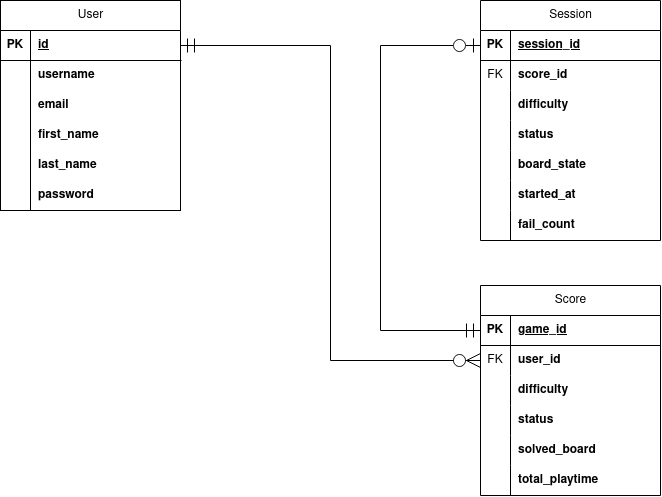

The diagram above was exported from draw.io. Its source (the exported page's mxGraphModel, read from the mxfile embedded in the PNG):
<mxGraphModel dx="1137" dy="663" grid="1" gridSize="10" guides="1" tooltips="1" connect="1" arrows="1" fold="1" page="1" pageScale="1" pageWidth="850" pageHeight="1100" math="0" shadow="0" extFonts="Permanent Marker^https://fonts.googleapis.com/css?family=Permanent+Marker">
  <root>
    <mxCell id="0" />
    <mxCell id="1" parent="0" />
    <mxCell id="KFv_UsqhWPWlykBiVxaT-16" value="User" style="shape=table;startSize=30;container=1;collapsible=1;childLayout=tableLayout;fixedRows=1;rowLines=0;fontStyle=0;align=center;resizeLast=1;html=1;" vertex="1" parent="1">
      <mxGeometry x="40" y="160" width="180" height="210" as="geometry" />
    </mxCell>
    <mxCell id="KFv_UsqhWPWlykBiVxaT-17" value="" style="shape=tableRow;horizontal=0;startSize=0;swimlaneHead=0;swimlaneBody=0;fillColor=none;collapsible=0;dropTarget=0;points=[[0,0.5],[1,0.5]];portConstraint=eastwest;top=0;left=0;right=0;bottom=1;" vertex="1" parent="KFv_UsqhWPWlykBiVxaT-16">
      <mxGeometry y="30" width="180" height="30" as="geometry" />
    </mxCell>
    <mxCell id="KFv_UsqhWPWlykBiVxaT-18" value="PK" style="shape=partialRectangle;connectable=0;fillColor=none;top=0;left=0;bottom=0;right=0;fontStyle=1;overflow=hidden;whiteSpace=wrap;html=1;" vertex="1" parent="KFv_UsqhWPWlykBiVxaT-17">
      <mxGeometry width="30" height="30" as="geometry">
        <mxRectangle width="30" height="30" as="alternateBounds" />
      </mxGeometry>
    </mxCell>
    <mxCell id="KFv_UsqhWPWlykBiVxaT-19" value="id" style="shape=partialRectangle;connectable=0;fillColor=none;top=0;left=0;bottom=0;right=0;align=left;spacingLeft=6;fontStyle=5;overflow=hidden;whiteSpace=wrap;html=1;" vertex="1" parent="KFv_UsqhWPWlykBiVxaT-17">
      <mxGeometry x="30" width="150" height="30" as="geometry">
        <mxRectangle width="150" height="30" as="alternateBounds" />
      </mxGeometry>
    </mxCell>
    <mxCell id="KFv_UsqhWPWlykBiVxaT-20" value="" style="shape=tableRow;horizontal=0;startSize=0;swimlaneHead=0;swimlaneBody=0;fillColor=none;collapsible=0;dropTarget=0;points=[[0,0.5],[1,0.5]];portConstraint=eastwest;top=0;left=0;right=0;bottom=0;" vertex="1" parent="KFv_UsqhWPWlykBiVxaT-16">
      <mxGeometry y="60" width="180" height="30" as="geometry" />
    </mxCell>
    <mxCell id="KFv_UsqhWPWlykBiVxaT-21" value="" style="shape=partialRectangle;connectable=0;fillColor=none;top=0;left=0;bottom=0;right=0;editable=1;overflow=hidden;whiteSpace=wrap;html=1;" vertex="1" parent="KFv_UsqhWPWlykBiVxaT-20">
      <mxGeometry width="30" height="30" as="geometry">
        <mxRectangle width="30" height="30" as="alternateBounds" />
      </mxGeometry>
    </mxCell>
    <mxCell id="KFv_UsqhWPWlykBiVxaT-22" value="username" style="shape=partialRectangle;connectable=0;fillColor=none;top=0;left=0;bottom=0;right=0;align=left;spacingLeft=6;overflow=hidden;whiteSpace=wrap;html=1;fontStyle=1" vertex="1" parent="KFv_UsqhWPWlykBiVxaT-20">
      <mxGeometry x="30" width="150" height="30" as="geometry">
        <mxRectangle width="150" height="30" as="alternateBounds" />
      </mxGeometry>
    </mxCell>
    <mxCell id="KFv_UsqhWPWlykBiVxaT-23" value="" style="shape=tableRow;horizontal=0;startSize=0;swimlaneHead=0;swimlaneBody=0;fillColor=none;collapsible=0;dropTarget=0;points=[[0,0.5],[1,0.5]];portConstraint=eastwest;top=0;left=0;right=0;bottom=0;" vertex="1" parent="KFv_UsqhWPWlykBiVxaT-16">
      <mxGeometry y="90" width="180" height="30" as="geometry" />
    </mxCell>
    <mxCell id="KFv_UsqhWPWlykBiVxaT-24" value="" style="shape=partialRectangle;connectable=0;fillColor=none;top=0;left=0;bottom=0;right=0;editable=1;overflow=hidden;whiteSpace=wrap;html=1;" vertex="1" parent="KFv_UsqhWPWlykBiVxaT-23">
      <mxGeometry width="30" height="30" as="geometry">
        <mxRectangle width="30" height="30" as="alternateBounds" />
      </mxGeometry>
    </mxCell>
    <mxCell id="KFv_UsqhWPWlykBiVxaT-25" value="&lt;div&gt;email&lt;/div&gt;" style="shape=partialRectangle;connectable=0;fillColor=none;top=0;left=0;bottom=0;right=0;align=left;spacingLeft=6;overflow=hidden;whiteSpace=wrap;html=1;fontStyle=1" vertex="1" parent="KFv_UsqhWPWlykBiVxaT-23">
      <mxGeometry x="30" width="150" height="30" as="geometry">
        <mxRectangle width="150" height="30" as="alternateBounds" />
      </mxGeometry>
    </mxCell>
    <mxCell id="KFv_UsqhWPWlykBiVxaT-26" value="" style="shape=tableRow;horizontal=0;startSize=0;swimlaneHead=0;swimlaneBody=0;fillColor=none;collapsible=0;dropTarget=0;points=[[0,0.5],[1,0.5]];portConstraint=eastwest;top=0;left=0;right=0;bottom=0;" vertex="1" parent="KFv_UsqhWPWlykBiVxaT-16">
      <mxGeometry y="120" width="180" height="30" as="geometry" />
    </mxCell>
    <mxCell id="KFv_UsqhWPWlykBiVxaT-27" value="" style="shape=partialRectangle;connectable=0;fillColor=none;top=0;left=0;bottom=0;right=0;editable=1;overflow=hidden;whiteSpace=wrap;html=1;" vertex="1" parent="KFv_UsqhWPWlykBiVxaT-26">
      <mxGeometry width="30" height="30" as="geometry">
        <mxRectangle width="30" height="30" as="alternateBounds" />
      </mxGeometry>
    </mxCell>
    <mxCell id="KFv_UsqhWPWlykBiVxaT-28" value="first_name" style="shape=partialRectangle;connectable=0;fillColor=none;top=0;left=0;bottom=0;right=0;align=left;spacingLeft=6;overflow=hidden;whiteSpace=wrap;html=1;fontStyle=1" vertex="1" parent="KFv_UsqhWPWlykBiVxaT-26">
      <mxGeometry x="30" width="150" height="30" as="geometry">
        <mxRectangle width="150" height="30" as="alternateBounds" />
      </mxGeometry>
    </mxCell>
    <mxCell id="KFv_UsqhWPWlykBiVxaT-29" value="" style="shape=tableRow;horizontal=0;startSize=0;swimlaneHead=0;swimlaneBody=0;fillColor=none;collapsible=0;dropTarget=0;points=[[0,0.5],[1,0.5]];portConstraint=eastwest;top=0;left=0;right=0;bottom=0;" vertex="1" parent="KFv_UsqhWPWlykBiVxaT-16">
      <mxGeometry y="150" width="180" height="30" as="geometry" />
    </mxCell>
    <mxCell id="KFv_UsqhWPWlykBiVxaT-30" value="" style="shape=partialRectangle;connectable=0;fillColor=none;top=0;left=0;bottom=0;right=0;editable=1;overflow=hidden;whiteSpace=wrap;html=1;" vertex="1" parent="KFv_UsqhWPWlykBiVxaT-29">
      <mxGeometry width="30" height="30" as="geometry">
        <mxRectangle width="30" height="30" as="alternateBounds" />
      </mxGeometry>
    </mxCell>
    <mxCell id="KFv_UsqhWPWlykBiVxaT-31" value="&lt;div&gt;&lt;span&gt;last_name&lt;/span&gt;&lt;/div&gt;" style="shape=partialRectangle;connectable=0;fillColor=none;top=0;left=0;bottom=0;right=0;align=left;spacingLeft=6;overflow=hidden;whiteSpace=wrap;html=1;fontStyle=1" vertex="1" parent="KFv_UsqhWPWlykBiVxaT-29">
      <mxGeometry x="30" width="150" height="30" as="geometry">
        <mxRectangle width="150" height="30" as="alternateBounds" />
      </mxGeometry>
    </mxCell>
    <mxCell id="KFv_UsqhWPWlykBiVxaT-32" value="" style="shape=tableRow;horizontal=0;startSize=0;swimlaneHead=0;swimlaneBody=0;fillColor=none;collapsible=0;dropTarget=0;points=[[0,0.5],[1,0.5]];portConstraint=eastwest;top=0;left=0;right=0;bottom=0;" vertex="1" parent="KFv_UsqhWPWlykBiVxaT-16">
      <mxGeometry y="180" width="180" height="30" as="geometry" />
    </mxCell>
    <mxCell id="KFv_UsqhWPWlykBiVxaT-33" value="" style="shape=partialRectangle;connectable=0;fillColor=none;top=0;left=0;bottom=0;right=0;editable=1;overflow=hidden;whiteSpace=wrap;html=1;" vertex="1" parent="KFv_UsqhWPWlykBiVxaT-32">
      <mxGeometry width="30" height="30" as="geometry">
        <mxRectangle width="30" height="30" as="alternateBounds" />
      </mxGeometry>
    </mxCell>
    <mxCell id="KFv_UsqhWPWlykBiVxaT-34" value="password" style="shape=partialRectangle;connectable=0;fillColor=none;top=0;left=0;bottom=0;right=0;align=left;spacingLeft=6;overflow=hidden;whiteSpace=wrap;html=1;fontStyle=1" vertex="1" parent="KFv_UsqhWPWlykBiVxaT-32">
      <mxGeometry x="30" width="150" height="30" as="geometry">
        <mxRectangle width="150" height="30" as="alternateBounds" />
      </mxGeometry>
    </mxCell>
    <mxCell id="KFv_UsqhWPWlykBiVxaT-35" value="Score" style="shape=table;startSize=30;container=1;collapsible=1;childLayout=tableLayout;fixedRows=1;rowLines=0;fontStyle=0;align=center;resizeLast=1;html=1;" vertex="1" parent="1">
      <mxGeometry x="520" y="445" width="180" height="210" as="geometry" />
    </mxCell>
    <mxCell id="KFv_UsqhWPWlykBiVxaT-36" value="" style="shape=tableRow;horizontal=0;startSize=0;swimlaneHead=0;swimlaneBody=0;fillColor=none;collapsible=0;dropTarget=0;points=[[0,0.5],[1,0.5]];portConstraint=eastwest;top=0;left=0;right=0;bottom=1;" vertex="1" parent="KFv_UsqhWPWlykBiVxaT-35">
      <mxGeometry y="30" width="180" height="30" as="geometry" />
    </mxCell>
    <mxCell id="KFv_UsqhWPWlykBiVxaT-37" value="PK" style="shape=partialRectangle;connectable=0;fillColor=none;top=0;left=0;bottom=0;right=0;fontStyle=1;overflow=hidden;whiteSpace=wrap;html=1;" vertex="1" parent="KFv_UsqhWPWlykBiVxaT-36">
      <mxGeometry width="30" height="30" as="geometry">
        <mxRectangle width="30" height="30" as="alternateBounds" />
      </mxGeometry>
    </mxCell>
    <mxCell id="KFv_UsqhWPWlykBiVxaT-38" value="game_id" style="shape=partialRectangle;connectable=0;fillColor=none;top=0;left=0;bottom=0;right=0;align=left;spacingLeft=6;fontStyle=5;overflow=hidden;whiteSpace=wrap;html=1;" vertex="1" parent="KFv_UsqhWPWlykBiVxaT-36">
      <mxGeometry x="30" width="150" height="30" as="geometry">
        <mxRectangle width="150" height="30" as="alternateBounds" />
      </mxGeometry>
    </mxCell>
    <mxCell id="KFv_UsqhWPWlykBiVxaT-39" value="" style="shape=tableRow;horizontal=0;startSize=0;swimlaneHead=0;swimlaneBody=0;fillColor=none;collapsible=0;dropTarget=0;points=[[0,0.5],[1,0.5]];portConstraint=eastwest;top=0;left=0;right=0;bottom=0;" vertex="1" parent="KFv_UsqhWPWlykBiVxaT-35">
      <mxGeometry y="60" width="180" height="30" as="geometry" />
    </mxCell>
    <mxCell id="KFv_UsqhWPWlykBiVxaT-40" value="FK" style="shape=partialRectangle;connectable=0;fillColor=none;top=0;left=0;bottom=0;right=0;editable=1;overflow=hidden;whiteSpace=wrap;html=1;" vertex="1" parent="KFv_UsqhWPWlykBiVxaT-39">
      <mxGeometry width="30" height="30" as="geometry">
        <mxRectangle width="30" height="30" as="alternateBounds" />
      </mxGeometry>
    </mxCell>
    <mxCell id="KFv_UsqhWPWlykBiVxaT-41" value="user_id" style="shape=partialRectangle;connectable=0;fillColor=none;top=0;left=0;bottom=0;right=0;align=left;spacingLeft=6;overflow=hidden;whiteSpace=wrap;html=1;fontStyle=1" vertex="1" parent="KFv_UsqhWPWlykBiVxaT-39">
      <mxGeometry x="30" width="150" height="30" as="geometry">
        <mxRectangle width="150" height="30" as="alternateBounds" />
      </mxGeometry>
    </mxCell>
    <mxCell id="KFv_UsqhWPWlykBiVxaT-42" value="" style="shape=tableRow;horizontal=0;startSize=0;swimlaneHead=0;swimlaneBody=0;fillColor=none;collapsible=0;dropTarget=0;points=[[0,0.5],[1,0.5]];portConstraint=eastwest;top=0;left=0;right=0;bottom=0;" vertex="1" parent="KFv_UsqhWPWlykBiVxaT-35">
      <mxGeometry y="90" width="180" height="30" as="geometry" />
    </mxCell>
    <mxCell id="KFv_UsqhWPWlykBiVxaT-43" value="" style="shape=partialRectangle;connectable=0;fillColor=none;top=0;left=0;bottom=0;right=0;editable=1;overflow=hidden;whiteSpace=wrap;html=1;" vertex="1" parent="KFv_UsqhWPWlykBiVxaT-42">
      <mxGeometry width="30" height="30" as="geometry">
        <mxRectangle width="30" height="30" as="alternateBounds" />
      </mxGeometry>
    </mxCell>
    <mxCell id="KFv_UsqhWPWlykBiVxaT-44" value="&lt;div&gt;difficulty&lt;/div&gt;" style="shape=partialRectangle;connectable=0;fillColor=none;top=0;left=0;bottom=0;right=0;align=left;spacingLeft=6;overflow=hidden;whiteSpace=wrap;html=1;fontStyle=1" vertex="1" parent="KFv_UsqhWPWlykBiVxaT-42">
      <mxGeometry x="30" width="150" height="30" as="geometry">
        <mxRectangle width="150" height="30" as="alternateBounds" />
      </mxGeometry>
    </mxCell>
    <mxCell id="KFv_UsqhWPWlykBiVxaT-45" value="" style="shape=tableRow;horizontal=0;startSize=0;swimlaneHead=0;swimlaneBody=0;fillColor=none;collapsible=0;dropTarget=0;points=[[0,0.5],[1,0.5]];portConstraint=eastwest;top=0;left=0;right=0;bottom=0;" vertex="1" parent="KFv_UsqhWPWlykBiVxaT-35">
      <mxGeometry y="120" width="180" height="30" as="geometry" />
    </mxCell>
    <mxCell id="KFv_UsqhWPWlykBiVxaT-46" value="" style="shape=partialRectangle;connectable=0;fillColor=none;top=0;left=0;bottom=0;right=0;editable=1;overflow=hidden;whiteSpace=wrap;html=1;" vertex="1" parent="KFv_UsqhWPWlykBiVxaT-45">
      <mxGeometry width="30" height="30" as="geometry">
        <mxRectangle width="30" height="30" as="alternateBounds" />
      </mxGeometry>
    </mxCell>
    <mxCell id="KFv_UsqhWPWlykBiVxaT-47" value="status" style="shape=partialRectangle;connectable=0;fillColor=none;top=0;left=0;bottom=0;right=0;align=left;spacingLeft=6;overflow=hidden;whiteSpace=wrap;html=1;fontStyle=1" vertex="1" parent="KFv_UsqhWPWlykBiVxaT-45">
      <mxGeometry x="30" width="150" height="30" as="geometry">
        <mxRectangle width="150" height="30" as="alternateBounds" />
      </mxGeometry>
    </mxCell>
    <mxCell id="KFv_UsqhWPWlykBiVxaT-48" value="" style="shape=tableRow;horizontal=0;startSize=0;swimlaneHead=0;swimlaneBody=0;fillColor=none;collapsible=0;dropTarget=0;points=[[0,0.5],[1,0.5]];portConstraint=eastwest;top=0;left=0;right=0;bottom=0;" vertex="1" parent="KFv_UsqhWPWlykBiVxaT-35">
      <mxGeometry y="150" width="180" height="30" as="geometry" />
    </mxCell>
    <mxCell id="KFv_UsqhWPWlykBiVxaT-49" value="" style="shape=partialRectangle;connectable=0;fillColor=none;top=0;left=0;bottom=0;right=0;editable=1;overflow=hidden;whiteSpace=wrap;html=1;" vertex="1" parent="KFv_UsqhWPWlykBiVxaT-48">
      <mxGeometry width="30" height="30" as="geometry">
        <mxRectangle width="30" height="30" as="alternateBounds" />
      </mxGeometry>
    </mxCell>
    <mxCell id="KFv_UsqhWPWlykBiVxaT-50" value="solved_board" style="shape=partialRectangle;connectable=0;fillColor=none;top=0;left=0;bottom=0;right=0;align=left;spacingLeft=6;overflow=hidden;whiteSpace=wrap;html=1;fontStyle=1" vertex="1" parent="KFv_UsqhWPWlykBiVxaT-48">
      <mxGeometry x="30" width="150" height="30" as="geometry">
        <mxRectangle width="150" height="30" as="alternateBounds" />
      </mxGeometry>
    </mxCell>
    <mxCell id="KFv_UsqhWPWlykBiVxaT-51" value="" style="shape=tableRow;horizontal=0;startSize=0;swimlaneHead=0;swimlaneBody=0;fillColor=none;collapsible=0;dropTarget=0;points=[[0,0.5],[1,0.5]];portConstraint=eastwest;top=0;left=0;right=0;bottom=0;" vertex="1" parent="KFv_UsqhWPWlykBiVxaT-35">
      <mxGeometry y="180" width="180" height="30" as="geometry" />
    </mxCell>
    <mxCell id="KFv_UsqhWPWlykBiVxaT-52" value="" style="shape=partialRectangle;connectable=0;fillColor=none;top=0;left=0;bottom=0;right=0;editable=1;overflow=hidden;whiteSpace=wrap;html=1;" vertex="1" parent="KFv_UsqhWPWlykBiVxaT-51">
      <mxGeometry width="30" height="30" as="geometry">
        <mxRectangle width="30" height="30" as="alternateBounds" />
      </mxGeometry>
    </mxCell>
    <mxCell id="KFv_UsqhWPWlykBiVxaT-53" value="total_playtime" style="shape=partialRectangle;connectable=0;fillColor=none;top=0;left=0;bottom=0;right=0;align=left;spacingLeft=6;overflow=hidden;whiteSpace=wrap;html=1;fontStyle=1" vertex="1" parent="KFv_UsqhWPWlykBiVxaT-51">
      <mxGeometry x="30" width="150" height="30" as="geometry">
        <mxRectangle width="150" height="30" as="alternateBounds" />
      </mxGeometry>
    </mxCell>
    <mxCell id="KFv_UsqhWPWlykBiVxaT-54" value="Session" style="shape=table;startSize=30;container=1;collapsible=1;childLayout=tableLayout;fixedRows=1;rowLines=0;fontStyle=0;align=center;resizeLast=1;html=1;" vertex="1" parent="1">
      <mxGeometry x="520" y="160" width="180" height="240" as="geometry" />
    </mxCell>
    <mxCell id="KFv_UsqhWPWlykBiVxaT-55" value="" style="shape=tableRow;horizontal=0;startSize=0;swimlaneHead=0;swimlaneBody=0;fillColor=none;collapsible=0;dropTarget=0;points=[[0,0.5],[1,0.5]];portConstraint=eastwest;top=0;left=0;right=0;bottom=1;" vertex="1" parent="KFv_UsqhWPWlykBiVxaT-54">
      <mxGeometry y="30" width="180" height="30" as="geometry" />
    </mxCell>
    <mxCell id="KFv_UsqhWPWlykBiVxaT-56" value="PK" style="shape=partialRectangle;connectable=0;fillColor=none;top=0;left=0;bottom=0;right=0;fontStyle=1;overflow=hidden;whiteSpace=wrap;html=1;" vertex="1" parent="KFv_UsqhWPWlykBiVxaT-55">
      <mxGeometry width="30" height="30" as="geometry">
        <mxRectangle width="30" height="30" as="alternateBounds" />
      </mxGeometry>
    </mxCell>
    <mxCell id="KFv_UsqhWPWlykBiVxaT-57" value="session_id" style="shape=partialRectangle;connectable=0;fillColor=none;top=0;left=0;bottom=0;right=0;align=left;spacingLeft=6;fontStyle=5;overflow=hidden;whiteSpace=wrap;html=1;" vertex="1" parent="KFv_UsqhWPWlykBiVxaT-55">
      <mxGeometry x="30" width="150" height="30" as="geometry">
        <mxRectangle width="150" height="30" as="alternateBounds" />
      </mxGeometry>
    </mxCell>
    <mxCell id="KFv_UsqhWPWlykBiVxaT-58" value="" style="shape=tableRow;horizontal=0;startSize=0;swimlaneHead=0;swimlaneBody=0;fillColor=none;collapsible=0;dropTarget=0;points=[[0,0.5],[1,0.5]];portConstraint=eastwest;top=0;left=0;right=0;bottom=0;" vertex="1" parent="KFv_UsqhWPWlykBiVxaT-54">
      <mxGeometry y="60" width="180" height="30" as="geometry" />
    </mxCell>
    <mxCell id="KFv_UsqhWPWlykBiVxaT-59" value="FK" style="shape=partialRectangle;connectable=0;fillColor=none;top=0;left=0;bottom=0;right=0;editable=1;overflow=hidden;whiteSpace=wrap;html=1;" vertex="1" parent="KFv_UsqhWPWlykBiVxaT-58">
      <mxGeometry width="30" height="30" as="geometry">
        <mxRectangle width="30" height="30" as="alternateBounds" />
      </mxGeometry>
    </mxCell>
    <mxCell id="KFv_UsqhWPWlykBiVxaT-60" value="score_id" style="shape=partialRectangle;connectable=0;fillColor=none;top=0;left=0;bottom=0;right=0;align=left;spacingLeft=6;overflow=hidden;whiteSpace=wrap;html=1;fontStyle=1" vertex="1" parent="KFv_UsqhWPWlykBiVxaT-58">
      <mxGeometry x="30" width="150" height="30" as="geometry">
        <mxRectangle width="150" height="30" as="alternateBounds" />
      </mxGeometry>
    </mxCell>
    <mxCell id="KFv_UsqhWPWlykBiVxaT-61" value="" style="shape=tableRow;horizontal=0;startSize=0;swimlaneHead=0;swimlaneBody=0;fillColor=none;collapsible=0;dropTarget=0;points=[[0,0.5],[1,0.5]];portConstraint=eastwest;top=0;left=0;right=0;bottom=0;" vertex="1" parent="KFv_UsqhWPWlykBiVxaT-54">
      <mxGeometry y="90" width="180" height="30" as="geometry" />
    </mxCell>
    <mxCell id="KFv_UsqhWPWlykBiVxaT-62" value="" style="shape=partialRectangle;connectable=0;fillColor=none;top=0;left=0;bottom=0;right=0;editable=1;overflow=hidden;whiteSpace=wrap;html=1;" vertex="1" parent="KFv_UsqhWPWlykBiVxaT-61">
      <mxGeometry width="30" height="30" as="geometry">
        <mxRectangle width="30" height="30" as="alternateBounds" />
      </mxGeometry>
    </mxCell>
    <mxCell id="KFv_UsqhWPWlykBiVxaT-63" value="&lt;div&gt;difficulty&lt;/div&gt;" style="shape=partialRectangle;connectable=0;fillColor=none;top=0;left=0;bottom=0;right=0;align=left;spacingLeft=6;overflow=hidden;whiteSpace=wrap;html=1;fontStyle=1" vertex="1" parent="KFv_UsqhWPWlykBiVxaT-61">
      <mxGeometry x="30" width="150" height="30" as="geometry">
        <mxRectangle width="150" height="30" as="alternateBounds" />
      </mxGeometry>
    </mxCell>
    <mxCell id="KFv_UsqhWPWlykBiVxaT-64" value="" style="shape=tableRow;horizontal=0;startSize=0;swimlaneHead=0;swimlaneBody=0;fillColor=none;collapsible=0;dropTarget=0;points=[[0,0.5],[1,0.5]];portConstraint=eastwest;top=0;left=0;right=0;bottom=0;" vertex="1" parent="KFv_UsqhWPWlykBiVxaT-54">
      <mxGeometry y="120" width="180" height="30" as="geometry" />
    </mxCell>
    <mxCell id="KFv_UsqhWPWlykBiVxaT-65" value="" style="shape=partialRectangle;connectable=0;fillColor=none;top=0;left=0;bottom=0;right=0;editable=1;overflow=hidden;whiteSpace=wrap;html=1;" vertex="1" parent="KFv_UsqhWPWlykBiVxaT-64">
      <mxGeometry width="30" height="30" as="geometry">
        <mxRectangle width="30" height="30" as="alternateBounds" />
      </mxGeometry>
    </mxCell>
    <mxCell id="KFv_UsqhWPWlykBiVxaT-66" value="status" style="shape=partialRectangle;connectable=0;fillColor=none;top=0;left=0;bottom=0;right=0;align=left;spacingLeft=6;overflow=hidden;whiteSpace=wrap;html=1;fontStyle=1" vertex="1" parent="KFv_UsqhWPWlykBiVxaT-64">
      <mxGeometry x="30" width="150" height="30" as="geometry">
        <mxRectangle width="150" height="30" as="alternateBounds" />
      </mxGeometry>
    </mxCell>
    <mxCell id="KFv_UsqhWPWlykBiVxaT-67" value="" style="shape=tableRow;horizontal=0;startSize=0;swimlaneHead=0;swimlaneBody=0;fillColor=none;collapsible=0;dropTarget=0;points=[[0,0.5],[1,0.5]];portConstraint=eastwest;top=0;left=0;right=0;bottom=0;" vertex="1" parent="KFv_UsqhWPWlykBiVxaT-54">
      <mxGeometry y="150" width="180" height="30" as="geometry" />
    </mxCell>
    <mxCell id="KFv_UsqhWPWlykBiVxaT-68" value="" style="shape=partialRectangle;connectable=0;fillColor=none;top=0;left=0;bottom=0;right=0;editable=1;overflow=hidden;whiteSpace=wrap;html=1;" vertex="1" parent="KFv_UsqhWPWlykBiVxaT-67">
      <mxGeometry width="30" height="30" as="geometry">
        <mxRectangle width="30" height="30" as="alternateBounds" />
      </mxGeometry>
    </mxCell>
    <mxCell id="KFv_UsqhWPWlykBiVxaT-69" value="board_state" style="shape=partialRectangle;connectable=0;fillColor=none;top=0;left=0;bottom=0;right=0;align=left;spacingLeft=6;overflow=hidden;whiteSpace=wrap;html=1;fontStyle=1" vertex="1" parent="KFv_UsqhWPWlykBiVxaT-67">
      <mxGeometry x="30" width="150" height="30" as="geometry">
        <mxRectangle width="150" height="30" as="alternateBounds" />
      </mxGeometry>
    </mxCell>
    <mxCell id="KFv_UsqhWPWlykBiVxaT-70" value="" style="shape=tableRow;horizontal=0;startSize=0;swimlaneHead=0;swimlaneBody=0;fillColor=none;collapsible=0;dropTarget=0;points=[[0,0.5],[1,0.5]];portConstraint=eastwest;top=0;left=0;right=0;bottom=0;" vertex="1" parent="KFv_UsqhWPWlykBiVxaT-54">
      <mxGeometry y="180" width="180" height="30" as="geometry" />
    </mxCell>
    <mxCell id="KFv_UsqhWPWlykBiVxaT-71" value="" style="shape=partialRectangle;connectable=0;fillColor=none;top=0;left=0;bottom=0;right=0;editable=1;overflow=hidden;whiteSpace=wrap;html=1;" vertex="1" parent="KFv_UsqhWPWlykBiVxaT-70">
      <mxGeometry width="30" height="30" as="geometry">
        <mxRectangle width="30" height="30" as="alternateBounds" />
      </mxGeometry>
    </mxCell>
    <mxCell id="KFv_UsqhWPWlykBiVxaT-72" value="started_at" style="shape=partialRectangle;connectable=0;fillColor=none;top=0;left=0;bottom=0;right=0;align=left;spacingLeft=6;overflow=hidden;whiteSpace=wrap;html=1;fontStyle=1" vertex="1" parent="KFv_UsqhWPWlykBiVxaT-70">
      <mxGeometry x="30" width="150" height="30" as="geometry">
        <mxRectangle width="150" height="30" as="alternateBounds" />
      </mxGeometry>
    </mxCell>
    <mxCell id="KFv_UsqhWPWlykBiVxaT-73" value="" style="shape=tableRow;horizontal=0;startSize=0;swimlaneHead=0;swimlaneBody=0;fillColor=none;collapsible=0;dropTarget=0;points=[[0,0.5],[1,0.5]];portConstraint=eastwest;top=0;left=0;right=0;bottom=0;" vertex="1" parent="KFv_UsqhWPWlykBiVxaT-54">
      <mxGeometry y="210" width="180" height="30" as="geometry" />
    </mxCell>
    <mxCell id="KFv_UsqhWPWlykBiVxaT-74" value="" style="shape=partialRectangle;connectable=0;fillColor=none;top=0;left=0;bottom=0;right=0;editable=1;overflow=hidden;whiteSpace=wrap;html=1;" vertex="1" parent="KFv_UsqhWPWlykBiVxaT-73">
      <mxGeometry width="30" height="30" as="geometry">
        <mxRectangle width="30" height="30" as="alternateBounds" />
      </mxGeometry>
    </mxCell>
    <mxCell id="KFv_UsqhWPWlykBiVxaT-75" value="fail_count" style="shape=partialRectangle;connectable=0;fillColor=none;top=0;left=0;bottom=0;right=0;align=left;spacingLeft=6;overflow=hidden;whiteSpace=wrap;html=1;fontStyle=1" vertex="1" parent="KFv_UsqhWPWlykBiVxaT-73">
      <mxGeometry x="30" width="150" height="30" as="geometry">
        <mxRectangle width="150" height="30" as="alternateBounds" />
      </mxGeometry>
    </mxCell>
    <mxCell id="KFv_UsqhWPWlykBiVxaT-76" value="" style="edgeStyle=orthogonalEdgeStyle;fontSize=12;html=1;endArrow=ERzeroToMany;startArrow=ERmandOne;rounded=0;startSize=12;endSize=12;exitX=1;exitY=0.5;exitDx=0;exitDy=0;entryX=0;entryY=0.5;entryDx=0;entryDy=0;strokeWidth=1;" edge="1" parent="1" source="KFv_UsqhWPWlykBiVxaT-17" target="KFv_UsqhWPWlykBiVxaT-39">
      <mxGeometry width="100" height="100" relative="1" as="geometry">
        <mxPoint x="290" y="380" as="sourcePoint" />
        <mxPoint x="390" y="280" as="targetPoint" />
      </mxGeometry>
    </mxCell>
    <mxCell id="KFv_UsqhWPWlykBiVxaT-77" value="" style="edgeStyle=orthogonalEdgeStyle;fontSize=12;html=1;endArrow=ERzeroToOne;startArrow=ERmandOne;rounded=0;startSize=12;endSize=12;exitX=0;exitY=0.5;exitDx=0;exitDy=0;entryX=0;entryY=0.5;entryDx=0;entryDy=0;strokeWidth=1;endFill=0;" edge="1" parent="1" source="KFv_UsqhWPWlykBiVxaT-36" target="KFv_UsqhWPWlykBiVxaT-55">
      <mxGeometry width="100" height="100" relative="1" as="geometry">
        <mxPoint x="60" y="490" as="sourcePoint" />
        <mxPoint x="360" y="805" as="targetPoint" />
        <Array as="points">
          <mxPoint x="420" y="490" />
          <mxPoint x="420" y="205" />
        </Array>
      </mxGeometry>
    </mxCell>
  </root>
</mxGraphModel>